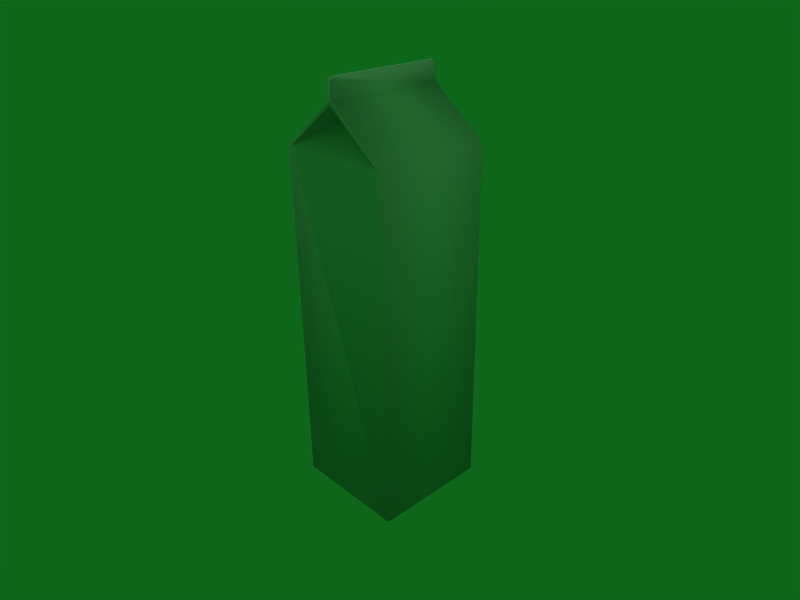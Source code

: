 # Source: Milk_DR2_.blend  (saved by Blender 2.49.2; exported with 4.5.12 LTS)
import bpy
from mathutils import Matrix  # noqa: F401  (used for matrix-valued properties, if any)

bpy.ops.wm.read_factory_settings(use_empty=True)
scene = bpy.context.scene
scene.name = 'Scene'

# ---- collections
col_collection_1 = bpy.data.collections.new('Collection 1'); scene.collection.children.link(col_collection_1)

# ---- materials (node trees are filled in below, after node groups)
mat_tex_0143_0_dds = bpy.data.materials.new('Tex_0143_0.dds')
mat_tex_0143_0_dds.alpha_threshold = 0.0
mat_tex_0143_0_dds.roughness = 0.5
mat_tex_0143_0_dds.line_color = (0.0, 0.0, 0.0, 1.0)

# ---- material node trees

# ---- world
world_world = bpy.data.worlds.new('World'); scene.world = world_world
world_world.color = (0.05656, 0.4, 0.1072)
world_world.use_sun_shadow = False
world_world.sun_shadow_jitter_overblur = 0.0
world_world.cycles.sampling_method = 'MANUAL'
world_world.cycles.sample_map_resolution = 256

# ---- cameras
cam_camera = bpy.data.cameras.new('Camera')
cam_camera.passepartout_alpha = 0.2
cam_camera.clip_end = 100.0
cam_camera.lens = 35.0
cam_camera.ortho_scale = 7.314
cam_camera.show_passepartout = False
cam_camera.show_safe_areas = True
cam_camera.dof.focus_distance = 0.0
cam_camera.dof.aperture_fstop = 128.0

# ---- lights
light_lamp_001 = bpy.data.lights.new('Lamp.001', 'SUN')
light_lamp_001.transmission_factor = 0.0
light_lamp_001.angle = 1.571
light_lamp_001.energy = 0.7633
light_lamp_001.shadow_buffer_clip_start = 0.5
light_lamp_001.shadow_soft_size = 1.0
light_lamp_001.shadow_cascade_max_distance = 1000.0
light_lamp_001.cycles.use_multiple_importance_sampling = False
light_lamp = bpy.data.lights.new('Lamp', 'SPOT')
light_lamp.transmission_factor = 0.0
light_lamp.energy = 100.0
light_lamp.shadow_buffer_clip_start = 0.5
light_lamp.shadow_soft_size = 1.0
light_lamp.shadow_maximum_resolution = 0.006
light_lamp.use_absolute_resolution = True
light_lamp.cycles.use_multiple_importance_sampling = False

# ---- meshes
me_mesh_0228_rip_tex_014 = bpy.data.meshes.new('Mesh_0228.rip_Tex_014')
me_mesh_0228_rip_tex_014.from_pydata([(0.0, 0.028, 0.136), (-0.001, -0.043, 0.159), (0.001, -0.043, 0.159), (0.001, 0.045, 0.157), (-0.001, 0.045, 0.157), (0.042, -0.045, 0.11), (0.045, 0.045, -0.156), (0.045, -0.045, 0.11), (-0.001, 0.043, 0.159), (0.001, -0.045, 0.157), (-0.001, -0.045, 0.157), (-0.045, -0.045, 0.11), (-0.001, 0.045, 0.145), (-0.045, 0.045, 0.11), (0.045, 0.045, 0.11), (0.001, 0.045, 0.145), (-0.042, 0.045, 0.11), (0.042, 0.045, 0.11), (0.0, -0.028, 0.136), (0.045, -0.045, -0.156), (-0.045, -0.045, -0.156), (0.0, -0.045, 0.142), (0.001, 0.043, 0.159), (0.001, -0.045, 0.145), (-0.045, 0.045, -0.156), (0.0, 0.0, -0.159), (-0.042, -0.045, 0.11), (-0.001, -0.045, 0.145), (0.0, 0.045, 0.142)], [], [(28, 0, 16), (1, 10, 2), (2, 10, 9), (3, 4, 22), (22, 4, 8), (21, 5, 23), (23, 5, 7), (15, 23, 14), (14, 23, 7), (14, 7, 6), (6, 7, 19), (8, 1, 22), (22, 1, 2), (9, 10, 23), (23, 10, 27), (27, 12, 11), (11, 12, 13), (11, 13, 20), (20, 13, 24), (13, 12, 16), (16, 12, 28), (12, 4, 15), (15, 4, 3), (14, 17, 15), (17, 28, 15), (15, 28, 12), (10, 1, 27), (1, 8, 27), (8, 4, 27), (27, 4, 12), (24, 13, 6), (13, 16, 6), (16, 17, 6), (6, 17, 14), (5, 18, 26), (7, 5, 19), (5, 26, 19), (26, 11, 19), (19, 11, 20), (21, 18, 5), (3, 22, 15), (22, 2, 15), (2, 9, 15), (9, 23, 15), (24, 6, 25), (6, 19, 25), (19, 20, 25), (25, 20, 24), (26, 18, 21), (11, 26, 27), (26, 21, 27), (27, 21, 23), (16, 0, 17), (17, 0, 28)])
me_mesh_0228_rip_tex_014.polygons.foreach_set('use_smooth', [True] * 54)
_uv = me_mesh_0228_rip_tex_014.uv_layers.new(name='UVTex')
_uv.uv.foreach_set('vector', [0.8409, 0.3101, 0.8409, 0.2533, 0.7006, 0.3101, 0.7999, 0.4447, 0.7922, 0.4447, 0.7999, 0.4532, 0.7999, 0.4532, 0.7922, 0.4447, 0.7922, 0.4532, 0.7922, 0.4447, 0.7922, 0.4532, 0.7999, 0.4447, 0.7999, 0.4447, 0.7922, 0.4532, 0.7999, 0.4532, 0.9238, 0.4544, 0.7473, 0.4537, 0.9256, 0.4452, 0.9256, 0.4452, 0.7473, 0.4537, 0.7379, 0.4465, 0.9961, 0.5121, 0.6917, 0.5121, 0.9961, 0.66, 0.9961, 0.66, 0.6917, 0.5121, 0.6917, 0.66, 0.3378, 0.0198, 0.007066, 0.0198, 0.3378, 0.9906, 0.3378, 0.9906, 0.007066, 0.0198, 0.007066, 0.9906, 0.9882, 0.4449, 0.6963, 0.4449, 0.9882, 0.4534, 0.9882, 0.4534, 0.6963, 0.4449, 0.6963, 0.4534, 0.7922, 0.4532, 0.7922, 0.4447, 0.7529, 0.4532, 0.7529, 0.4532, 0.7922, 0.4447, 0.7529, 0.4447, 0.9962, 0.5121, 0.6919, 0.5121, 0.9962, 0.66, 0.9962, 0.66, 0.6919, 0.5121, 0.6919, 0.66, 0.3378, 0.0198, 0.007066, 0.0198, 0.3378, 0.9906, 0.3378, 0.9906, 0.007066, 0.0198, 0.007066, 0.9906, 0.7379, 0.4465, 0.9256, 0.4452, 0.7473, 0.4537, 0.7473, 0.4537, 0.9256, 0.4452, 0.9238, 0.4544, 0.7529, 0.4532, 0.7922, 0.4532, 0.7529, 0.4447, 0.7529, 0.4447, 0.7922, 0.4532, 0.7922, 0.4447, 0.7374, 0.4461, 0.7468, 0.4533, 0.9251, 0.4448, 0.7468, 0.4533, 0.9233, 0.454, 0.9251, 0.4448, 0.9251, 0.4448, 0.9233, 0.454, 0.9318, 0.4499, 0.9953, 0.45, 0.9891, 0.4423, 0.9953, 0.4894, 0.9891, 0.4423, 0.6972, 0.4423, 0.9953, 0.4894, 0.6972, 0.4423, 0.691, 0.45, 0.9953, 0.4894, 0.9953, 0.4894, 0.691, 0.45, 0.691, 0.4894, 0.68, 0.9966, 0.68, 0.0258, 0.3493, 0.9966, 0.68, 0.0258, 0.6671, 0.0258, 0.3493, 0.9966, 0.6671, 0.0258, 0.3622, 0.0258, 0.3493, 0.9966, 0.005297, 0.9906, 0.01819, 0.0198, 0.005297, 0.0198, 0.9824, 0.4151, 0.8421, 0.3286, 0.7018, 0.4151, 0.336, 0.0198, 0.3231, 0.0198, 0.336, 0.9906, 0.6731, 0.0258, 0.3682, 0.0258, 0.686, 0.9966, 0.3682, 0.0258, 0.3553, 0.0258, 0.686, 0.9966, 0.686, 0.9966, 0.3553, 0.0258, 0.3553, 0.9966, 0.8409, 0.3098, 0.8409, 0.253, 0.9812, 0.3098, 0.9953, 0.45, 0.9891, 0.4423, 0.9953, 0.4894, 0.9891, 0.4423, 0.6972, 0.4423, 0.9953, 0.4894, 0.6972, 0.4423, 0.691, 0.45, 0.9953, 0.4894, 0.691, 0.45, 0.691, 0.4894, 0.9953, 0.4894, 0.6931, 0.6842, 0.6931, 0.9886, 0.8452, 0.8364, 0.6931, 0.9886, 0.9974, 0.9886, 0.8452, 0.8364, 0.9974, 0.9886, 0.9974, 0.6842, 0.8452, 0.8364, 0.8452, 0.8364, 0.9974, 0.6842, 0.6931, 0.6842, 0.7006, 0.3098, 0.8409, 0.253, 0.8409, 0.3098, 0.7374, 0.4461, 0.7468, 0.4533, 0.9251, 0.4448, 0.7468, 0.4533, 0.9233, 0.454, 0.9251, 0.4448, 0.9251, 0.4448, 0.9233, 0.454, 0.9318, 0.4499, 0.9824, 0.4151, 0.8421, 0.3286, 0.7018, 0.4151, 0.9812, 0.3101, 0.8409, 0.2533, 0.8409, 0.3101])
me_mesh_0228_rip_tex_014.materials.append(mat_tex_0143_0_dds)
me_mesh_0228_rip_tex_014.use_remesh_preserve_volume = False
me_mesh_0228_rip_tex_014.use_remesh_preserve_attributes = False
me_mesh_0228_rip_tex_014.use_mirror_vertex_groups = False
me_mesh_0228_rip_tex_014.update()

# ---- objects
ob_lamp_001 = bpy.data.objects.new('Lamp.001', light_lamp_001)
ob_lamp = bpy.data.objects.new('Lamp', light_lamp)
ob_empty = bpy.data.objects.new('Empty', None)
ob_mesh_0228_rip_tex_014 = bpy.data.objects.new('Mesh_0228.rip_Tex_014', me_mesh_0228_rip_tex_014)
ob_camera = bpy.data.objects.new('Camera', cam_camera)

# ---- transforms, parenting, visibility, modifiers, constraints
ob_lamp_001.location = (0.0, 0.0, 0.3838)
ob_lamp_001.scale = (0.1228, 0.1228, 0.1228)
ob_lamp_001.lock_rotations_4d = False
ob_lamp_001.empty_display_type = 'ARROWS'
ob_lamp_001.lineart.crease_threshold = 0.0
ob_lamp.location = (0.0, 0.0, 0.004748)
ob_lamp.lock_rotations_4d = False
ob_lamp.empty_display_type = 'ARROWS'
ob_lamp.lineart.crease_threshold = 0.0
ob_empty.location = (0.0, 0.0, 0.004748)
ob_empty.scale = (0.2007, 0.2007, 0.2007)
ob_empty.lock_rotations_4d = False
ob_empty.empty_display_type = 'ARROWS'
ob_empty.empty_image_offset = (0.0, 0.0)
ob_empty.lineart.crease_threshold = 0.0
ob_mesh_0228_rip_tex_014.location = (0.0, 0.0, 0.158)
ob_mesh_0228_rip_tex_014.lock_rotations_4d = False
ob_mesh_0228_rip_tex_014.empty_display_type = 'ARROWS'
ob_mesh_0228_rip_tex_014.lineart.crease_threshold = 0.0
ob_camera.location = (0.3741, -0.3376, 0.4037)
ob_camera.rotation_euler = (1.109, 0.01082, 0.8149)
ob_camera.lock_rotations_4d = False
ob_camera.empty_display_type = 'ARROWS'
ob_camera.color = (0.0, 0.0, 0.0, 0.0)
ob_camera.display_type = 'WIRE'
ob_camera.lineart.crease_threshold = 0.0

# ---- collection membership
col_collection_1.objects.link(ob_lamp_001)
col_collection_1.objects.link(ob_lamp)
col_collection_1.objects.link(ob_empty)
col_collection_1.objects.link(ob_mesh_0228_rip_tex_014)
col_collection_1.objects.link(ob_camera)

# ---- scene / render settings (as saved in the file)
scene.camera = ob_camera
scene.frame_start = 1; scene.frame_end = 250; scene.frame_set(1)
scene.render.engine = 'BLENDER_EEVEE_NEXT'
scene.render.image_settings.file_format = 'JPEG'
scene.render.image_settings.color_mode = 'RGB'
scene.render.image_settings.compression = 90
scene.render.resolution_x = 800
scene.render.resolution_y = 600
scene.render.pixel_aspect_x = 100.0
scene.render.pixel_aspect_y = 100.0
scene.render.fps = 25
scene.render.dither_intensity = 0.0
scene.render.use_compositing = False
scene.render.use_sequencer = False
scene.render.bake_margin = 2
scene.render.bake_bias = 0.0
scene.render.use_stamp_time = False
scene.render.use_stamp_date = False
scene.render.use_stamp_frame = False
scene.render.use_stamp_camera = False
scene.render.use_stamp_scene = False
scene.render.use_stamp_filename = False
scene.render.use_stamp_render_time = False
scene.render.stamp_font_size = 0
scene.cycles.use_denoising = False
scene.cycles.samples = 10
scene.cycles.sampling_pattern = 'TABULATED_SOBOL'
scene.cycles.light_sampling_threshold = 0.0
scene.cycles.use_adaptive_sampling = False
scene.cycles.use_light_tree = False
scene.cycles.blur_glossy = 0.0
scene.cycles.volume_bounces = 1
scene.cycles.pixel_filter_type = 'GAUSSIAN'
scene.cycles.sample_clamp_indirect = 0.0
scene.view_settings.view_transform = 'Raw'
bpy.context.view_layer.update()
